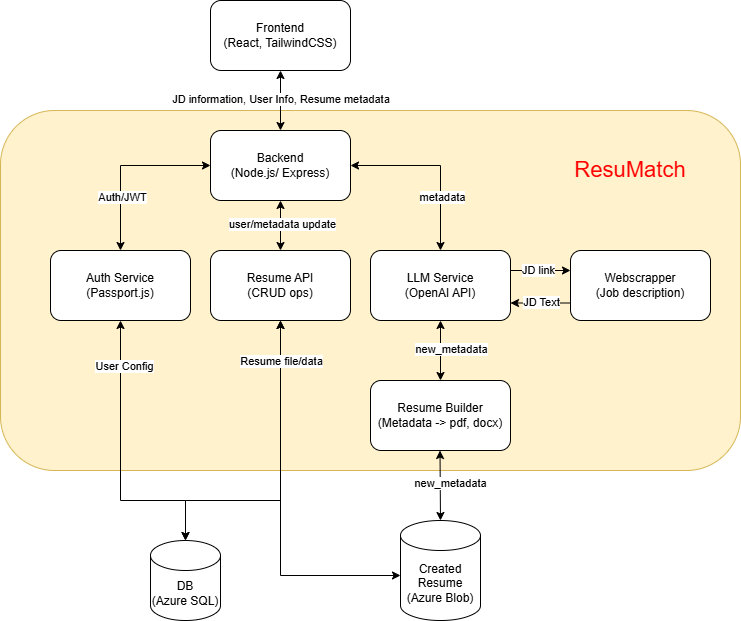

The diagram above was exported from draw.io. Its source (the exported page's mxGraphModel, read from the mxfile embedded in the PNG):
<mxGraphModel dx="1841" dy="983" grid="1" gridSize="10" guides="1" tooltips="1" connect="1" arrows="1" fold="1" page="1" pageScale="1" pageWidth="827" pageHeight="1169" math="0" shadow="0">
  <root>
    <mxCell id="0" />
    <mxCell id="1" parent="0" />
    <mxCell id="zBcBwztzB5Aqvvq07UBE-36" value="" style="rounded=1;whiteSpace=wrap;html=1;fillColor=#fff2cc;strokeColor=#d6b656;" parent="1" vertex="1">
      <mxGeometry x="180" y="200" width="740" height="360" as="geometry" />
    </mxCell>
    <mxCell id="zBcBwztzB5Aqvvq07UBE-1" value="&lt;div&gt;Frontend&lt;/div&gt;&lt;div&gt;&lt;span style=&quot;background-color: transparent; color: light-dark(rgb(0, 0, 0), rgb(255, 255, 255));&quot;&gt;(React, TailwindCSS)&lt;/span&gt;&lt;/div&gt;" style="rounded=1;whiteSpace=wrap;html=1;" parent="1" vertex="1">
      <mxGeometry x="390" y="90" width="140" height="70" as="geometry" />
    </mxCell>
    <mxCell id="zBcBwztzB5Aqvvq07UBE-2" value="&lt;div&gt;Backend&lt;/div&gt;&lt;div&gt;&lt;span style=&quot;background-color: transparent; color: light-dark(rgb(0, 0, 0), rgb(255, 255, 255));&quot;&gt;(Node.js/ Express)&lt;/span&gt;&lt;/div&gt;" style="rounded=1;whiteSpace=wrap;html=1;" parent="1" vertex="1">
      <mxGeometry x="390" y="220" width="140" height="70" as="geometry" />
    </mxCell>
    <mxCell id="zBcBwztzB5Aqvvq07UBE-3" value="" style="endArrow=classic;startArrow=classic;html=1;rounded=0;exitX=0.5;exitY=0;exitDx=0;exitDy=0;" parent="1" source="zBcBwztzB5Aqvvq07UBE-2" edge="1">
      <mxGeometry width="50" height="50" relative="1" as="geometry">
        <mxPoint x="410" y="210" as="sourcePoint" />
        <mxPoint x="460" y="160" as="targetPoint" />
      </mxGeometry>
    </mxCell>
    <mxCell id="zBcBwztzB5Aqvvq07UBE-4" value="JD information, User Info, Resume metadata&amp;nbsp;" style="edgeLabel;html=1;align=center;verticalAlign=middle;resizable=0;points=[];" parent="zBcBwztzB5Aqvvq07UBE-3" connectable="0" vertex="1">
      <mxGeometry x="0.0787" y="-4" relative="1" as="geometry">
        <mxPoint x="-3" as="offset" />
      </mxGeometry>
    </mxCell>
    <mxCell id="zBcBwztzB5Aqvvq07UBE-6" value="&lt;div&gt;Auth Service&lt;/div&gt;&lt;div&gt;(Passport.js)&lt;/div&gt;" style="rounded=1;whiteSpace=wrap;html=1;" parent="1" vertex="1">
      <mxGeometry x="230" y="340" width="140" height="70" as="geometry" />
    </mxCell>
    <mxCell id="zBcBwztzB5Aqvvq07UBE-16" style="edgeStyle=orthogonalEdgeStyle;rounded=0;orthogonalLoop=1;jettySize=auto;html=1;" parent="1" source="zBcBwztzB5Aqvvq07UBE-7" edge="1">
      <mxGeometry relative="1" as="geometry" />
    </mxCell>
    <mxCell id="zBcBwztzB5Aqvvq07UBE-7" value="&lt;div&gt;Resume API&lt;/div&gt;&lt;div&gt;(CRUD ops)&lt;/div&gt;" style="rounded=1;whiteSpace=wrap;html=1;" parent="1" vertex="1">
      <mxGeometry x="390" y="340" width="140" height="70" as="geometry" />
    </mxCell>
    <mxCell id="zBcBwztzB5Aqvvq07UBE-8" value="&lt;div&gt;LLM Service&lt;/div&gt;&lt;div&gt;(OpenAI API)&lt;/div&gt;" style="rounded=1;whiteSpace=wrap;html=1;" parent="1" vertex="1">
      <mxGeometry x="550" y="340" width="140" height="70" as="geometry" />
    </mxCell>
    <mxCell id="zBcBwztzB5Aqvvq07UBE-9" value="" style="endArrow=classic;startArrow=classic;html=1;rounded=0;entryX=0;entryY=0.5;entryDx=0;entryDy=0;exitX=0.5;exitY=0;exitDx=0;exitDy=0;" parent="1" source="zBcBwztzB5Aqvvq07UBE-6" target="zBcBwztzB5Aqvvq07UBE-2" edge="1">
      <mxGeometry width="50" height="50" relative="1" as="geometry">
        <mxPoint x="410" y="340" as="sourcePoint" />
        <mxPoint x="460" y="290" as="targetPoint" />
        <Array as="points">
          <mxPoint x="300" y="255" />
        </Array>
      </mxGeometry>
    </mxCell>
    <mxCell id="zBcBwztzB5Aqvvq07UBE-10" value="Auth/JWT" style="edgeLabel;html=1;align=center;verticalAlign=middle;resizable=0;points=[];" parent="zBcBwztzB5Aqvvq07UBE-9" connectable="0" vertex="1">
      <mxGeometry x="-0.3787" y="-1" relative="1" as="geometry">
        <mxPoint as="offset" />
      </mxGeometry>
    </mxCell>
    <mxCell id="zBcBwztzB5Aqvvq07UBE-11" value="" style="endArrow=classic;startArrow=classic;html=1;rounded=0;exitX=0.5;exitY=0;exitDx=0;exitDy=0;" parent="1" source="zBcBwztzB5Aqvvq07UBE-7" edge="1">
      <mxGeometry width="50" height="50" relative="1" as="geometry">
        <mxPoint x="410" y="340" as="sourcePoint" />
        <mxPoint x="460" y="290" as="targetPoint" />
      </mxGeometry>
    </mxCell>
    <mxCell id="zBcBwztzB5Aqvvq07UBE-12" value="user/metadata update" style="edgeLabel;html=1;align=center;verticalAlign=middle;resizable=0;points=[];" parent="zBcBwztzB5Aqvvq07UBE-11" connectable="0" vertex="1">
      <mxGeometry x="0.0944" y="-1" relative="1" as="geometry">
        <mxPoint as="offset" />
      </mxGeometry>
    </mxCell>
    <mxCell id="zBcBwztzB5Aqvvq07UBE-13" value="" style="endArrow=classic;startArrow=classic;html=1;rounded=0;entryX=0;entryY=0.5;entryDx=0;entryDy=0;exitX=0.5;exitY=0;exitDx=0;exitDy=0;" parent="1" source="zBcBwztzB5Aqvvq07UBE-8" edge="1">
      <mxGeometry width="50" height="50" relative="1" as="geometry">
        <mxPoint x="440" y="340" as="sourcePoint" />
        <mxPoint x="530" y="255" as="targetPoint" />
        <Array as="points">
          <mxPoint x="620" y="255" />
        </Array>
      </mxGeometry>
    </mxCell>
    <mxCell id="zBcBwztzB5Aqvvq07UBE-14" value="metadata" style="edgeLabel;html=1;align=center;verticalAlign=middle;resizable=0;points=[];" parent="zBcBwztzB5Aqvvq07UBE-13" connectable="0" vertex="1">
      <mxGeometry x="-0.3787" y="-1" relative="1" as="geometry">
        <mxPoint as="offset" />
      </mxGeometry>
    </mxCell>
    <mxCell id="zBcBwztzB5Aqvvq07UBE-17" value="Resume Builder&lt;div&gt;(Metadata -&amp;gt; pdf, docx)&lt;/div&gt;" style="rounded=1;whiteSpace=wrap;html=1;" parent="1" vertex="1">
      <mxGeometry x="550" y="470" width="140" height="70" as="geometry" />
    </mxCell>
    <mxCell id="zBcBwztzB5Aqvvq07UBE-19" value="" style="endArrow=classic;startArrow=classic;html=1;rounded=0;exitX=0.5;exitY=0;exitDx=0;exitDy=0;entryX=0.5;entryY=1;entryDx=0;entryDy=0;" parent="1" source="zBcBwztzB5Aqvvq07UBE-17" target="zBcBwztzB5Aqvvq07UBE-8" edge="1">
      <mxGeometry width="50" height="50" relative="1" as="geometry">
        <mxPoint x="690" y="450" as="sourcePoint" />
        <mxPoint x="740" y="400" as="targetPoint" />
      </mxGeometry>
    </mxCell>
    <mxCell id="zBcBwztzB5Aqvvq07UBE-20" value="&lt;span style=&quot;color: rgba(0, 0, 0, 0); font-family: monospace; font-size: 0px; text-align: start; background-color: rgb(251, 251, 251);&quot;&gt;%3CmxGraphModel%3E%3Croot%3E%3CmxCell%20id%3D%220%22%2F%3E%3CmxCell%20id%3D%221%22%20parent%3D%220%22%2F%3E%3CmxCell%20id%3D%222%22%20value%3D%22metadata%22%20style%3D%22edgeLabel%3Bhtml%3D1%3Balign%3Dcenter%3BverticalAlign%3Dmiddle%3Bresizable%3D0%3Bpoints%3D%5B%5D%3B%22%20vertex%3D%221%22%20connectable%3D%220%22%20parent%3D%221%22%3E%3CmxGeometry%20x%3D%22621%22%20y%3D%22286%22%20as%3D%22geometry%22%2F%3E%3C%2FmxCell%3E%3C%2Froot%3E%3C%2FmxGraphModel%3E&lt;/span&gt;" style="edgeLabel;html=1;align=center;verticalAlign=middle;resizable=0;points=[];" parent="zBcBwztzB5Aqvvq07UBE-19" connectable="0" vertex="1">
      <mxGeometry x="0.1454" relative="1" as="geometry">
        <mxPoint as="offset" />
      </mxGeometry>
    </mxCell>
    <mxCell id="zBcBwztzB5Aqvvq07UBE-21" value="new_metadata" style="edgeLabel;html=1;align=center;verticalAlign=middle;resizable=0;points=[];" parent="zBcBwztzB5Aqvvq07UBE-19" connectable="0" vertex="1">
      <mxGeometry x="0.0787" relative="1" as="geometry">
        <mxPoint x="10" as="offset" />
      </mxGeometry>
    </mxCell>
    <mxCell id="zBcBwztzB5Aqvvq07UBE-23" value="" style="endArrow=classic;startArrow=classic;html=1;rounded=0;exitX=0.5;exitY=0;exitDx=0;exitDy=0;entryX=0.5;entryY=1;entryDx=0;entryDy=0;exitPerimeter=0;" parent="1" source="zBcBwztzB5Aqvvq07UBE-32" edge="1">
      <mxGeometry width="50" height="50" relative="1" as="geometry">
        <mxPoint x="619.5" y="600" as="sourcePoint" />
        <mxPoint x="619.5" y="540" as="targetPoint" />
      </mxGeometry>
    </mxCell>
    <mxCell id="zBcBwztzB5Aqvvq07UBE-24" value="&lt;span style=&quot;color: rgba(0, 0, 0, 0); font-family: monospace; font-size: 0px; text-align: start; background-color: rgb(251, 251, 251);&quot;&gt;%3CmxGraphModel%3E%3Croot%3E%3CmxCell%20id%3D%220%22%2F%3E%3CmxCell%20id%3D%221%22%20parent%3D%220%22%2F%3E%3CmxCell%20id%3D%222%22%20value%3D%22metadata%22%20style%3D%22edgeLabel%3Bhtml%3D1%3Balign%3Dcenter%3BverticalAlign%3Dmiddle%3Bresizable%3D0%3Bpoints%3D%5B%5D%3B%22%20vertex%3D%221%22%20connectable%3D%220%22%20parent%3D%221%22%3E%3CmxGeometry%20x%3D%22621%22%20y%3D%22286%22%20as%3D%22geometry%22%2F%3E%3C%2FmxCell%3E%3C%2Froot%3E%3C%2FmxGraphModel%3E&lt;/span&gt;" style="edgeLabel;html=1;align=center;verticalAlign=middle;resizable=0;points=[];" parent="zBcBwztzB5Aqvvq07UBE-23" connectable="0" vertex="1">
      <mxGeometry x="0.1454" relative="1" as="geometry">
        <mxPoint as="offset" />
      </mxGeometry>
    </mxCell>
    <mxCell id="zBcBwztzB5Aqvvq07UBE-25" value="new_metadata" style="edgeLabel;html=1;align=center;verticalAlign=middle;resizable=0;points=[];" parent="zBcBwztzB5Aqvvq07UBE-23" connectable="0" vertex="1">
      <mxGeometry x="0.0787" relative="1" as="geometry">
        <mxPoint x="10" as="offset" />
      </mxGeometry>
    </mxCell>
    <mxCell id="zBcBwztzB5Aqvvq07UBE-27" value="DB&lt;div&gt;(Azure SQL)&lt;/div&gt;" style="shape=cylinder3;whiteSpace=wrap;html=1;boundedLbl=1;backgroundOutline=1;size=15;" parent="1" vertex="1">
      <mxGeometry x="330" y="630" width="70" height="80" as="geometry" />
    </mxCell>
    <mxCell id="zBcBwztzB5Aqvvq07UBE-28" value="" style="endArrow=classic;startArrow=classic;html=1;rounded=0;exitX=0.5;exitY=0;exitDx=0;exitDy=0;exitPerimeter=0;" parent="1" source="zBcBwztzB5Aqvvq07UBE-27" edge="1">
      <mxGeometry width="50" height="50" relative="1" as="geometry">
        <mxPoint x="250" y="460" as="sourcePoint" />
        <mxPoint x="300" y="410" as="targetPoint" />
        <Array as="points">
          <mxPoint x="365" y="590" />
          <mxPoint x="300" y="590" />
        </Array>
      </mxGeometry>
    </mxCell>
    <mxCell id="9c4WmhTEAdDT9wY2FDO--1" value="User Config" style="edgeLabel;html=1;align=center;verticalAlign=middle;resizable=0;points=[];" parent="zBcBwztzB5Aqvvq07UBE-28" connectable="0" vertex="1">
      <mxGeometry x="0.6816" y="-3" relative="1" as="geometry">
        <mxPoint as="offset" />
      </mxGeometry>
    </mxCell>
    <mxCell id="zBcBwztzB5Aqvvq07UBE-29" value="" style="endArrow=classic;startArrow=classic;html=1;rounded=0;entryX=0.5;entryY=1;entryDx=0;entryDy=0;exitX=0.5;exitY=0;exitDx=0;exitDy=0;exitPerimeter=0;" parent="1" source="zBcBwztzB5Aqvvq07UBE-27" target="zBcBwztzB5Aqvvq07UBE-7" edge="1">
      <mxGeometry width="50" height="50" relative="1" as="geometry">
        <mxPoint x="410" y="480" as="sourcePoint" />
        <mxPoint x="460" y="430" as="targetPoint" />
        <Array as="points">
          <mxPoint x="365" y="590" />
          <mxPoint x="460" y="590" />
        </Array>
      </mxGeometry>
    </mxCell>
    <mxCell id="zBcBwztzB5Aqvvq07UBE-30" value="" style="endArrow=classic;startArrow=classic;html=1;rounded=0;exitX=0;exitY=0.5;exitDx=0;exitDy=0;entryX=0.5;entryY=1;entryDx=0;entryDy=0;" parent="1" target="zBcBwztzB5Aqvvq07UBE-7" edge="1">
      <mxGeometry width="50" height="50" relative="1" as="geometry">
        <mxPoint x="580" y="665" as="sourcePoint" />
        <mxPoint x="490" y="440" as="targetPoint" />
        <Array as="points">
          <mxPoint x="460" y="665" />
        </Array>
      </mxGeometry>
    </mxCell>
    <mxCell id="zBcBwztzB5Aqvvq07UBE-31" value="Resume file/data" style="edgeLabel;html=1;align=center;verticalAlign=middle;resizable=0;points=[];" parent="zBcBwztzB5Aqvvq07UBE-30" connectable="0" vertex="1">
      <mxGeometry x="0.2646" y="-1" relative="1" as="geometry">
        <mxPoint x="-1" y="-98" as="offset" />
      </mxGeometry>
    </mxCell>
    <mxCell id="zBcBwztzB5Aqvvq07UBE-32" value="Created Resume&lt;div&gt;(Azure Blob)&lt;/div&gt;" style="shape=cylinder3;whiteSpace=wrap;html=1;boundedLbl=1;backgroundOutline=1;size=15;" parent="1" vertex="1">
      <mxGeometry x="580" y="610" width="80" height="100" as="geometry" />
    </mxCell>
    <mxCell id="9c4WmhTEAdDT9wY2FDO--5" style="edgeStyle=orthogonalEdgeStyle;rounded=0;orthogonalLoop=1;jettySize=auto;html=1;exitX=0;exitY=0.75;exitDx=0;exitDy=0;entryX=1;entryY=0.75;entryDx=0;entryDy=0;" parent="1" source="zBcBwztzB5Aqvvq07UBE-33" target="zBcBwztzB5Aqvvq07UBE-8" edge="1">
      <mxGeometry relative="1" as="geometry" />
    </mxCell>
    <mxCell id="zBcBwztzB5Aqvvq07UBE-33" value="&lt;div&gt;Webscrapper&lt;/div&gt;&lt;div&gt;(Job description)&lt;/div&gt;" style="rounded=1;whiteSpace=wrap;html=1;" parent="1" vertex="1">
      <mxGeometry x="750" y="340" width="140" height="70" as="geometry" />
    </mxCell>
    <mxCell id="zBcBwztzB5Aqvvq07UBE-34" value="" style="endArrow=classic;startArrow=none;html=1;rounded=0;entryX=0;entryY=0.5;entryDx=0;entryDy=0;exitX=1;exitY=0.5;exitDx=0;exitDy=0;startFill=0;" parent="1" edge="1">
      <mxGeometry width="50" height="50" relative="1" as="geometry">
        <mxPoint x="690" y="360" as="sourcePoint" />
        <mxPoint x="750" y="360" as="targetPoint" />
      </mxGeometry>
    </mxCell>
    <mxCell id="9c4WmhTEAdDT9wY2FDO--2" value="JD link" style="edgeLabel;html=1;align=center;verticalAlign=middle;resizable=0;points=[];" parent="zBcBwztzB5Aqvvq07UBE-34" connectable="0" vertex="1">
      <mxGeometry x="-0.0905" y="1" relative="1" as="geometry">
        <mxPoint as="offset" />
      </mxGeometry>
    </mxCell>
    <mxCell id="9c4WmhTEAdDT9wY2FDO--4" value="JD Text" style="edgeLabel;html=1;align=center;verticalAlign=middle;resizable=0;points=[];" parent="1" connectable="0" vertex="1">
      <mxGeometry x="710.0045560838381" y="330.0031564292182" as="geometry">
        <mxPoint x="10" y="61" as="offset" />
      </mxGeometry>
    </mxCell>
    <mxCell id="9c4WmhTEAdDT9wY2FDO--6" value="&lt;font style=&quot;font-size: 22px; color: rgb(255, 0, 0);&quot;&gt;ResuMatch&lt;/font&gt;" style="rounded=1;whiteSpace=wrap;html=1;fillColor=none;strokeColor=none;" parent="1" vertex="1">
      <mxGeometry x="750" y="230" width="120" height="60" as="geometry" />
    </mxCell>
  </root>
</mxGraphModel>